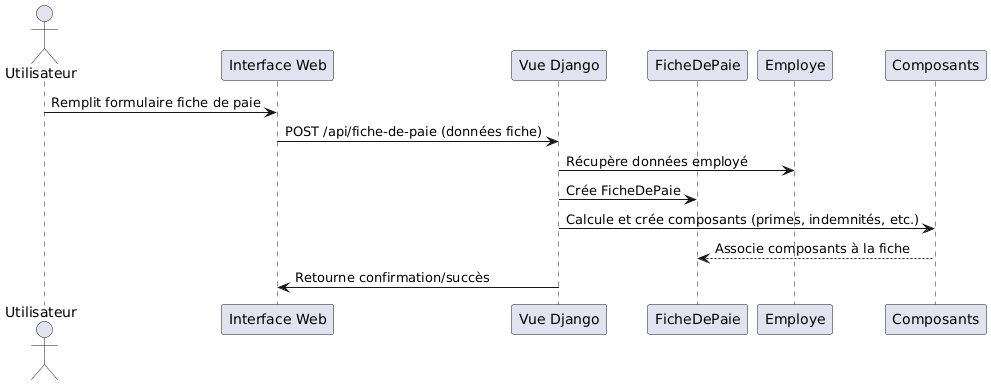

The diagram above was rendered by PlantUML. Its source (embedded in the PNG):
@startuml
actor Utilisateur
participant "Interface Web" as Web
participant "Vue Django" as Vue
participant "FicheDePaie" as Fiche
participant "Employe" as Emp
participant "Composants" as Comp

Utilisateur -> Web : Remplit formulaire fiche de paie
Web -> Vue : POST /api/fiche-de-paie (données fiche)
Vue -> Emp : Récupère données employé
Vue -> Fiche : Crée FicheDePaie
Vue -> Comp : Calcule et crée composants (primes, indemnités, etc.)
Comp --> Fiche : Associe composants à la fiche
Vue -> Web : Retourne confirmation/succès
@enduml